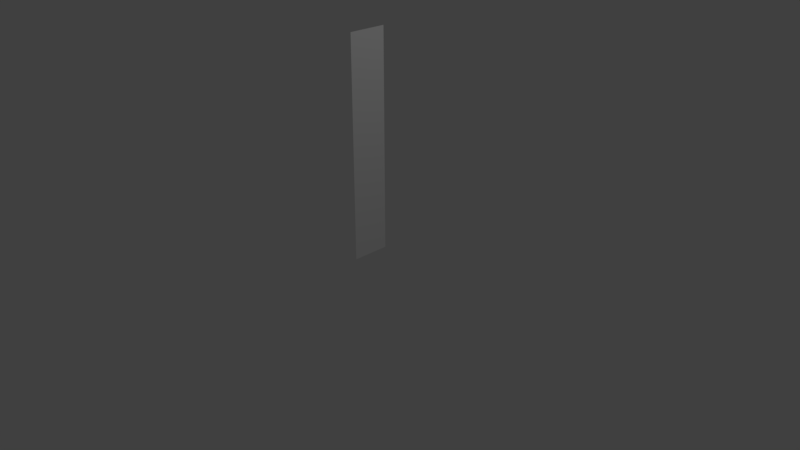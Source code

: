 # Source: Dead_Tree_02.blend  (saved by Blender 2.79.0; exported with 4.5.12 LTS)
import bpy
from mathutils import Matrix  # noqa: F401  (used for matrix-valued properties, if any)

bpy.ops.wm.read_factory_settings(use_empty=True)
scene = bpy.context.scene
scene.name = 'Scene'

# ---- collections
col_collection_1 = bpy.data.collections.new('Collection 1'); scene.collection.children.link(col_collection_1)

# ---- materials (node trees are filled in below, after node groups)
mat_grassland_tileatlas_01 = bpy.data.materials.new('Grassland_Tileatlas_01')
mat_grassland_tileatlas_01.alpha_threshold = 0.0
mat_grassland_tileatlas_01.use_transparent_shadow = False
mat_grassland_tileatlas_01.roughness = 0.5
mat_grassland_tileatlas_01.line_color = (0.0, 0.0, 0.0, 1.0)

# ---- material node trees

# ---- world
world_world = bpy.data.worlds.new('World'); scene.world = world_world
world_world.color = (0.05088, 0.05088, 0.05088)
world_world.use_sun_shadow = False
world_world.sun_shadow_jitter_overblur = 0.0
world_world.cycles.sampling_method = 'MANUAL'

# ---- cameras
cam_camera = bpy.data.cameras.new('Camera')
cam_camera.clip_end = 100.0
cam_camera.lens = 35.0
cam_camera.sensor_width = 32.0
cam_camera.sensor_height = 18.0
cam_camera.ortho_scale = 7.314
cam_camera.dof.focus_distance = 0.0
cam_camera.dof.aperture_fstop = 128.0

# ---- lights
light_lamp = bpy.data.lights.new('Lamp', 'POINT')
light_lamp.transmission_factor = 0.0
light_lamp.cutoff_distance = 30.0
light_lamp.energy = 100.0
light_lamp.shadow_buffer_clip_start = 1.001
light_lamp.shadow_soft_size = 0.1
light_lamp.shadow_maximum_resolution = 0.006
light_lamp.use_absolute_resolution = True

# ---- meshes
me_cube = bpy.data.meshes.new('Cube')
me_cube.from_pydata([(0.0, -0.2188, 0.0), (0.0, 0.2812, 0.0), (0.0, 0.2812, 2.906), (0.0, -0.2188, 2.906)], [], [(0, 1, 2, 3)])
_uv = me_cube.uv_layers.new(name='UVMap')
_uv.uv.foreach_set('vector', [0.2501, 9.767e-05, 0.3124, 9.767e-05, 0.3124, 0.3632, 0.2501, 0.3632])
me_cube.materials.append(mat_grassland_tileatlas_01)
me_cube.use_remesh_preserve_volume = False
me_cube.use_remesh_preserve_attributes = False
me_cube.use_mirror_vertex_groups = False
me_cube.update()

# ---- objects
ob_cube = bpy.data.objects.new('Cube', me_cube)
ob_lamp = bpy.data.objects.new('Lamp', light_lamp)
ob_camera = bpy.data.objects.new('Camera', cam_camera)

# ---- transforms, parenting, visibility, modifiers, constraints
ob_cube.location = (0.0, 0.0, 0.0)
ob_cube.lock_rotations_4d = False
ob_cube.empty_display_type = 'ARROWS'
ob_cube.lineart.crease_threshold = 0.0
ob_lamp.location = (4.076, 1.005, 5.904)
ob_lamp.rotation_euler = (0.6503, 0.05522, 1.866)
ob_lamp.lock_rotations_4d = False
ob_lamp.empty_display_type = 'ARROWS'
ob_lamp.color = (0.0, 0.0, 0.0, 0.0)
ob_lamp.lineart.crease_threshold = 0.0
ob_camera.location = (7.481, -6.508, 5.344)
ob_camera.rotation_euler = (1.109, 0.0, 0.8149)
ob_camera.lock_rotations_4d = False
ob_camera.empty_display_type = 'ARROWS'
ob_camera.color = (0.0, 0.0, 0.0, 0.0)
ob_camera.display_type = 'WIRE'
ob_camera.lineart.crease_threshold = 0.0

# ---- collection membership
col_collection_1.objects.link(ob_cube)
col_collection_1.objects.link(ob_lamp)
col_collection_1.objects.link(ob_camera)

# ---- scene / render settings (as saved in the file)
scene.camera = ob_camera
scene.frame_start = 1; scene.frame_end = 250; scene.frame_set(1)
scene.render.engine = 'BLENDER_EEVEE_NEXT'
scene.render.resolution_percentage = 50
scene.render.dither_intensity = 0.0
scene.cycles.use_denoising = False
scene.cycles.samples = 128
scene.cycles.sampling_pattern = 'TABULATED_SOBOL'
scene.cycles.use_adaptive_sampling = False
scene.cycles.use_light_tree = False
scene.cycles.blur_glossy = 0.0
scene.cycles.sample_clamp_indirect = 0.0
scene.view_settings.view_transform = 'Standard'
bpy.context.view_layer.update()
